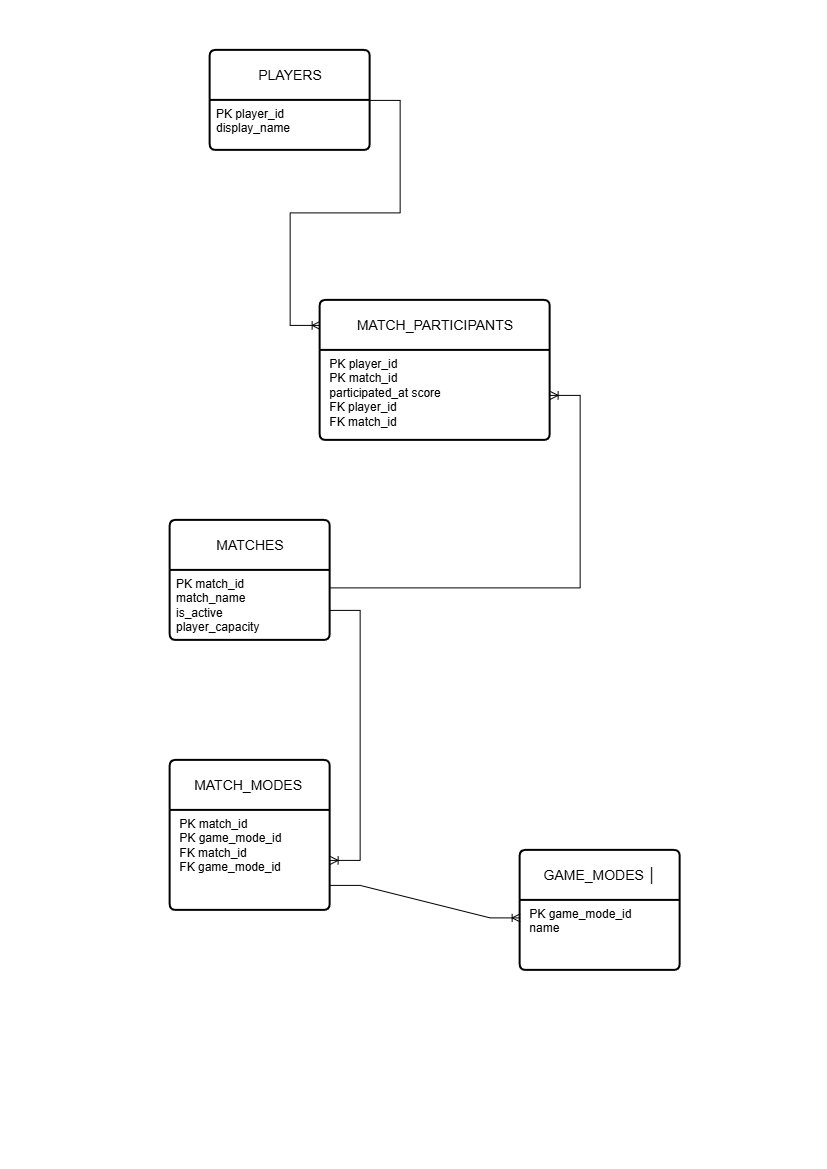

The diagram above was exported from draw.io. Its source (the exported page's mxGraphModel, read from the mxfile embedded in the PNG):
<mxGraphModel dx="1585" dy="958" grid="1" gridSize="10" guides="1" tooltips="1" connect="1" arrows="1" fold="1" page="1" pageScale="1" pageWidth="827" pageHeight="1169" math="0" shadow="0">
  <root>
    <mxCell id="0" />
    <mxCell id="1" parent="0" />
    <mxCell id="NCKJtHf0u9kuRvM6sHkb-6" parent="1" style="swimlane;childLayout=stackLayout;horizontal=1;startSize=50;horizontalStack=0;rounded=1;fontSize=14;fontStyle=0;strokeWidth=2;resizeParent=0;resizeLast=1;shadow=0;dashed=0;align=center;arcSize=4;whiteSpace=wrap;html=1;" value="PLAYERS" vertex="1">
      <mxGeometry height="100" width="160" x="210" y="50" as="geometry" />
    </mxCell>
    <mxCell id="NCKJtHf0u9kuRvM6sHkb-7" parent="NCKJtHf0u9kuRvM6sHkb-6" style="align=left;strokeColor=none;fillColor=none;spacingLeft=4;spacingRight=4;fontSize=12;verticalAlign=top;resizable=0;rotatable=0;part=1;html=1;whiteSpace=wrap;" value="PK player_id&lt;div&gt; display_name&amp;nbsp; &amp;nbsp;&lt;/div&gt;" vertex="1">
      <mxGeometry height="50" width="160" y="50" as="geometry" />
    </mxCell>
    <mxCell id="NCKJtHf0u9kuRvM6sHkb-8" edge="1" parent="1" style="edgeStyle=entityRelationEdgeStyle;fontSize=12;html=1;endArrow=ERoneToMany;rounded=0;entryX=0;entryY=0.077;entryDx=0;entryDy=0;entryPerimeter=0;" value="">
      <mxGeometry height="100" relative="1" width="100" as="geometry">
        <mxPoint x="370" y="100" as="sourcePoint" />
        <mxPoint x="320" y="325.01" as="targetPoint" />
      </mxGeometry>
    </mxCell>
    <mxCell id="NCKJtHf0u9kuRvM6sHkb-9" parent="1" style="swimlane;childLayout=stackLayout;horizontal=1;startSize=50;horizontalStack=0;rounded=1;fontSize=14;fontStyle=0;strokeWidth=2;resizeParent=0;resizeLast=1;shadow=0;dashed=0;align=center;arcSize=4;whiteSpace=wrap;html=1;" value=" MATCH_PARTICIPANTS" vertex="1">
      <mxGeometry height="140" width="230" x="320" y="300" as="geometry" />
    </mxCell>
    <mxCell id="NCKJtHf0u9kuRvM6sHkb-10" parent="NCKJtHf0u9kuRvM6sHkb-9" style="align=left;strokeColor=none;fillColor=none;spacingLeft=4;spacingRight=4;fontSize=12;verticalAlign=top;resizable=0;rotatable=0;part=1;html=1;whiteSpace=wrap;" value="&amp;nbsp;PK player_id&amp;nbsp;&lt;div&gt;&amp;nbsp;PK match_id&amp;nbsp;&lt;/div&gt;&lt;div&gt;&amp;nbsp;participated_at&amp;nbsp;&lt;span style=&quot;background-color: transparent; color: light-dark(rgb(0, 0, 0), rgb(255, 255, 255));&quot;&gt;score&amp;nbsp;&lt;/span&gt;&lt;/div&gt;&lt;div&gt;&amp;nbsp;FK player_id&amp;nbsp;&lt;/div&gt;&lt;div&gt;&amp;nbsp;FK match_id&amp;nbsp;&amp;nbsp;&lt;/div&gt;" vertex="1">
      <mxGeometry height="90" width="230" y="50" as="geometry" />
    </mxCell>
    <mxCell id="NCKJtHf0u9kuRvM6sHkb-12" parent="1" style="swimlane;childLayout=stackLayout;horizontal=1;startSize=50;horizontalStack=0;rounded=1;fontSize=14;fontStyle=0;strokeWidth=2;resizeParent=0;resizeLast=1;shadow=0;dashed=0;align=center;arcSize=4;whiteSpace=wrap;html=1;" value="MATCHES " vertex="1">
      <mxGeometry height="120" width="160" x="170" y="520" as="geometry" />
    </mxCell>
    <mxCell id="NCKJtHf0u9kuRvM6sHkb-13" parent="NCKJtHf0u9kuRvM6sHkb-12" style="align=left;strokeColor=none;fillColor=none;spacingLeft=4;spacingRight=4;fontSize=12;verticalAlign=top;resizable=0;rotatable=0;part=1;html=1;whiteSpace=wrap;" value="PK match_id&amp;nbsp;&lt;div&gt;match_name&amp;nbsp;&lt;/div&gt;&lt;div&gt;is_active&amp;nbsp;&amp;nbsp;&lt;/div&gt;&lt;div&gt;player_capacity&amp;nbsp;&lt;/div&gt;" vertex="1">
      <mxGeometry height="70" width="160" y="50" as="geometry" />
    </mxCell>
    <mxCell id="NCKJtHf0u9kuRvM6sHkb-14" edge="1" parent="1" source="NCKJtHf0u9kuRvM6sHkb-13" style="edgeStyle=entityRelationEdgeStyle;fontSize=12;html=1;endArrow=ERoneToMany;rounded=0;exitX=1;exitY=0.25;exitDx=0;exitDy=0;" target="NCKJtHf0u9kuRvM6sHkb-10" value="">
      <mxGeometry height="100" relative="1" width="100" as="geometry">
        <mxPoint x="615" y="410" as="sourcePoint" />
        <mxPoint x="510" y="557.5" as="targetPoint" />
      </mxGeometry>
    </mxCell>
    <mxCell id="NCKJtHf0u9kuRvM6sHkb-16" parent="1" style="swimlane;childLayout=stackLayout;horizontal=1;startSize=50;horizontalStack=0;rounded=1;fontSize=14;fontStyle=0;strokeWidth=2;resizeParent=0;resizeLast=1;shadow=0;dashed=0;align=center;arcSize=4;whiteSpace=wrap;html=1;" value=" MATCH_MODES&amp;nbsp;" vertex="1">
      <mxGeometry height="150" width="160" x="170" y="760" as="geometry" />
    </mxCell>
    <mxCell id="NCKJtHf0u9kuRvM6sHkb-17" parent="NCKJtHf0u9kuRvM6sHkb-16" style="align=left;strokeColor=none;fillColor=none;spacingLeft=4;spacingRight=4;fontSize=12;verticalAlign=top;resizable=0;rotatable=0;part=1;html=1;whiteSpace=wrap;" value="&amp;nbsp;PK match_id&amp;nbsp;&lt;div&gt;&amp;nbsp;PK game_mode_id&amp;nbsp;&lt;/div&gt;&lt;div&gt;&amp;nbsp;FK match_id&amp;nbsp;&lt;/div&gt;&lt;div&gt;&amp;nbsp;FK game_mode_id&lt;/div&gt;" vertex="1">
      <mxGeometry height="100" width="160" y="50" as="geometry" />
    </mxCell>
    <mxCell id="NCKJtHf0u9kuRvM6sHkb-19" edge="1" parent="1" source="NCKJtHf0u9kuRvM6sHkb-12" style="edgeStyle=entityRelationEdgeStyle;fontSize=12;html=1;endArrow=ERoneToMany;rounded=0;entryX=1;entryY=0.5;entryDx=0;entryDy=0;exitX=1;exitY=0.75;exitDx=0;exitDy=0;" target="NCKJtHf0u9kuRvM6sHkb-17" value="">
      <mxGeometry height="100" relative="1" width="100" as="geometry">
        <mxPoint x="392.4" y="609.8" as="sourcePoint" />
        <mxPoint x="389.9999999999999" y="850" as="targetPoint" />
      </mxGeometry>
    </mxCell>
    <mxCell id="NCKJtHf0u9kuRvM6sHkb-20" parent="1" style="swimlane;childLayout=stackLayout;horizontal=1;startSize=50;horizontalStack=0;rounded=1;fontSize=14;fontStyle=0;strokeWidth=2;resizeParent=0;resizeLast=1;shadow=0;dashed=0;align=center;arcSize=4;whiteSpace=wrap;html=1;" value="   GAME_MODES    │" vertex="1">
      <mxGeometry height="120" width="160" x="520" y="850" as="geometry" />
    </mxCell>
    <mxCell id="NCKJtHf0u9kuRvM6sHkb-21" parent="NCKJtHf0u9kuRvM6sHkb-20" style="align=left;strokeColor=none;fillColor=none;spacingLeft=4;spacingRight=4;fontSize=12;verticalAlign=top;resizable=0;rotatable=0;part=1;html=1;whiteSpace=wrap;" value="&amp;nbsp;PK game_mode_id&amp;nbsp;&lt;div&gt;&amp;nbsp;name&lt;/div&gt;" vertex="1">
      <mxGeometry height="70" width="160" y="50" as="geometry" />
    </mxCell>
    <mxCell id="NCKJtHf0u9kuRvM6sHkb-25" edge="1" parent="1" source="NCKJtHf0u9kuRvM6sHkb-17" style="edgeStyle=entityRelationEdgeStyle;fontSize=12;html=1;endArrow=ERoneToMany;rounded=0;entryX=0;entryY=0.25;entryDx=0;entryDy=0;exitX=1;exitY=0.75;exitDx=0;exitDy=0;" target="NCKJtHf0u9kuRvM6sHkb-21" value="">
      <mxGeometry height="100" relative="1" width="100" as="geometry">
        <mxPoint x="320" y="1010" as="sourcePoint" />
        <mxPoint x="420" y="910" as="targetPoint" />
      </mxGeometry>
    </mxCell>
  </root>
</mxGraphModel>